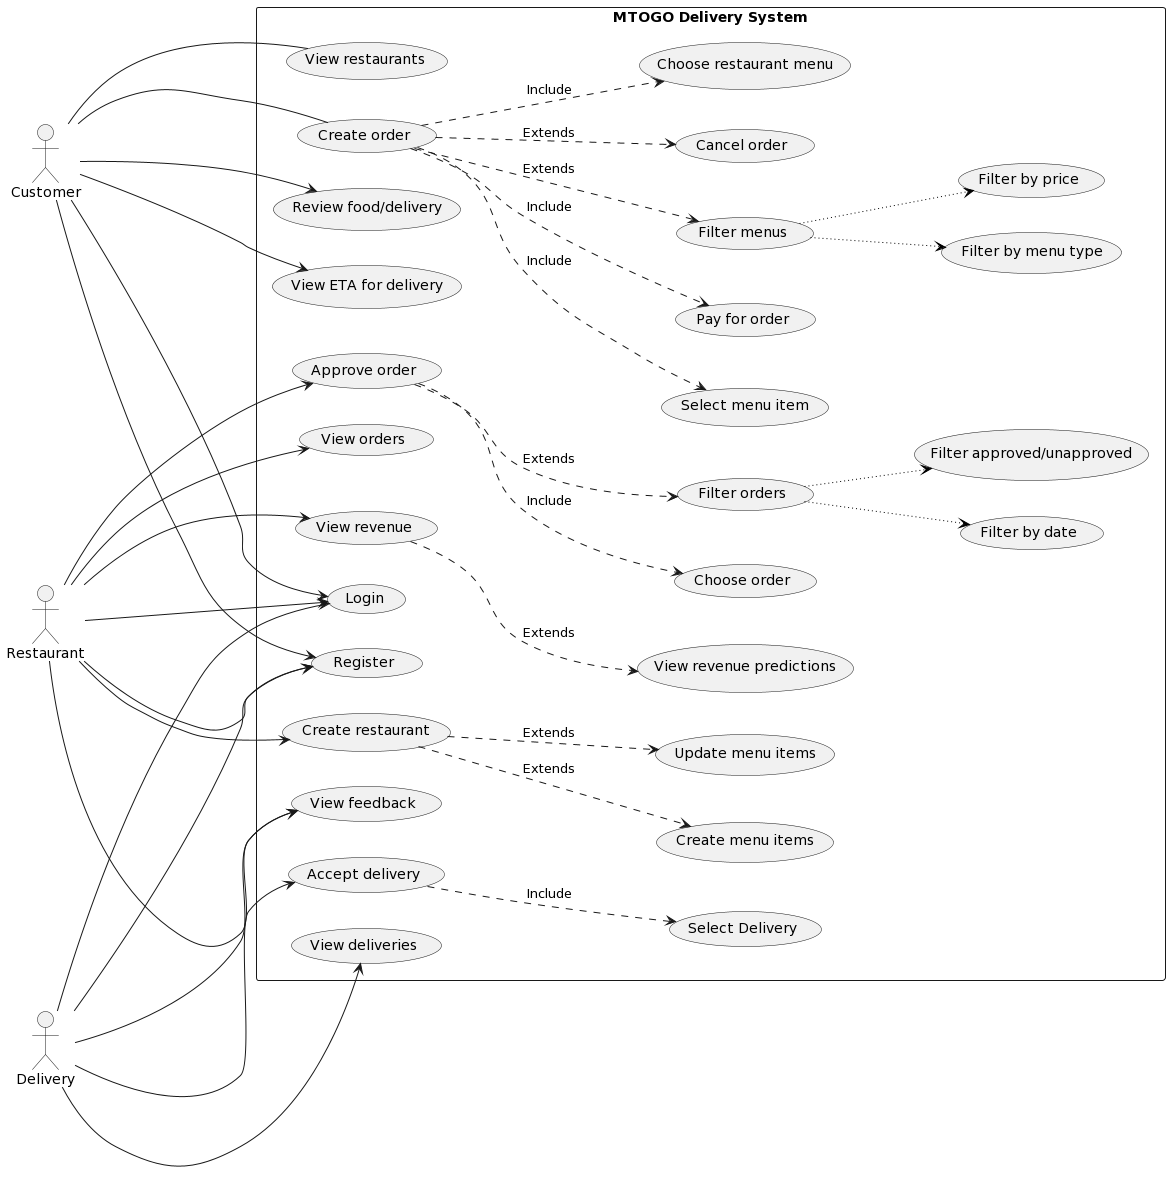

The diagram above was rendered by PlantUML. Its source (embedded in the PNG):
@startuml
left to right direction
skinparam packageStyle rectangle
actor Customer
actor Restaurant
actor Delivery


rectangle "MTOGO Delivery System" {
Customer ----> (Login)
Customer ----> (Register)
Customer ---- (View restaurants)
Customer ---- (Create order)
(Create order) ...> (Choose restaurant menu) : Include
(Create order) ...> (Select menu item) : Include
(Create order) ...> (Pay for order) : Include
(Create order) ...> (Filter menus) : Extends
(Filter menus) --> (Filter by menu type) #black;line.dotted;text:black 
(Filter menus) --> (Filter by price) #black;line.dotted;text:black

(Create order) ...> (Cancel order) : Extends
(Customer) ----> (Review food/delivery)
(Customer) ----> (View ETA for delivery)

Delivery ----> (Login)
Restaurant ----> (Login)

Delivery ----> (Register)
Restaurant ---> (Register)

Restaurant ----> (Create restaurant)
(Create restaurant) ...> (Create menu items) : Extends
(Create restaurant) ...> (Update menu items) : Extends
(Restaurant) ----> (Approve order)
Restaurant ----> (View orders)

(Approve order) ...> (Choose order) : Include
(Approve order) ...> (Filter orders) : Extends

(Filter orders) --> (Filter by date) #black;line.dotted;text:black
(Filter orders) --> (Filter approved/unapproved) #black;line.dotted;text:black
(Restaurant) ----> (View feedback)
(Restaurant) ----> (View revenue)
(View revenue) ...> (View revenue predictions) : Extends


(Delivery) ----> (View deliveries)
(Delivery) ----> (Accept delivery)
(Accept delivery) ...> (Select Delivery) : Include
(Delivery) ----> (View feedback)

}
@enduml